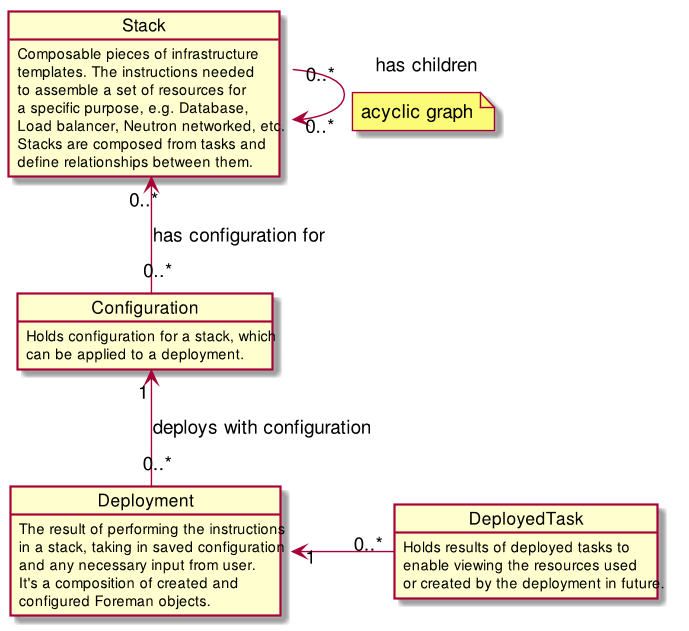

The diagram above was rendered by PlantUML. Its source (embedded in the PNG):
@startuml

scale 700 width

object Stack {
    Composable pieces of infrastructure
    templates. The instructions needed
    to assemble a set of resources for
    a specific purpose, e.g. Database,
    Load balancer, Neutron networked, etc.
    Stacks are composed from tasks and
    define relationships between them.
}

object Deployment {
    The result of performing the instructions
    in a stack, taking in saved configuration
    and any necessary input from user.
    It's a composition of created and
    configured Foreman objects.
}

object Configuration {
    Holds configuration for a stack, which
    can be applied to a deployment.
}

object DeployedTask {
    Holds results of deployed tasks to
    enable viewing the resources used
    or created by the deployment in future.
}


Stack "0..*" --> "0..*" Stack : has children
note on link: acyclic graph
Configuration "0..*" -up-> "0..*" Stack : has configuration for
Deployment "0..*" -up-> "1" Configuration : deploys with configuration
DeployedTask "0..*" -left-> "1" Deployment


@enduml